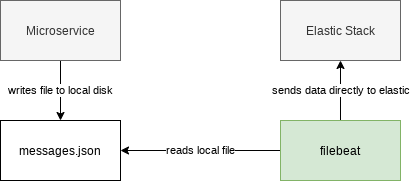

The diagram above was exported from draw.io. Its source (the exported page's mxGraphModel, read from the mxfile embedded in the PNG):
<mxGraphModel dx="733" dy="669" grid="1" gridSize="10" guides="1" tooltips="1" connect="1" arrows="1" fold="1" page="1" pageScale="1" pageWidth="850" pageHeight="1100" math="0" shadow="0">
  <root>
    <mxCell id="0" />
    <mxCell id="1" parent="0" />
    <mxCell id="XBCSPQW8cKU9yXVUtyEr-4" value="writes file to local disk" style="edgeStyle=orthogonalEdgeStyle;rounded=0;orthogonalLoop=1;jettySize=auto;html=1;exitX=0.5;exitY=1;exitDx=0;exitDy=0;entryX=0.5;entryY=0;entryDx=0;entryDy=0;" edge="1" parent="1" source="XBCSPQW8cKU9yXVUtyEr-1" target="XBCSPQW8cKU9yXVUtyEr-3">
      <mxGeometry relative="1" as="geometry" />
    </mxCell>
    <mxCell id="XBCSPQW8cKU9yXVUtyEr-1" value="Microservice" style="rounded=0;whiteSpace=wrap;html=1;fillColor=#f5f5f5;strokeColor=#666666;fontColor=#333333;" vertex="1" parent="1">
      <mxGeometry x="200" y="200" width="120" height="60" as="geometry" />
    </mxCell>
    <mxCell id="XBCSPQW8cKU9yXVUtyEr-2" value="Elastic Stack" style="rounded=0;whiteSpace=wrap;html=1;fillColor=#f5f5f5;strokeColor=#666666;fontColor=#333333;" vertex="1" parent="1">
      <mxGeometry x="480" y="200" width="120" height="60" as="geometry" />
    </mxCell>
    <mxCell id="XBCSPQW8cKU9yXVUtyEr-3" value="messages.json" style="rounded=0;whiteSpace=wrap;html=1;" vertex="1" parent="1">
      <mxGeometry x="200" y="320" width="120" height="60" as="geometry" />
    </mxCell>
    <mxCell id="XBCSPQW8cKU9yXVUtyEr-7" value="reads local file" style="edgeStyle=orthogonalEdgeStyle;rounded=0;orthogonalLoop=1;jettySize=auto;html=1;exitX=0;exitY=0.5;exitDx=0;exitDy=0;" edge="1" parent="1" source="XBCSPQW8cKU9yXVUtyEr-5" target="XBCSPQW8cKU9yXVUtyEr-3">
      <mxGeometry relative="1" as="geometry" />
    </mxCell>
    <mxCell id="XBCSPQW8cKU9yXVUtyEr-8" value="sends data directly to elastic" style="edgeStyle=orthogonalEdgeStyle;rounded=0;orthogonalLoop=1;jettySize=auto;html=1;exitX=0.5;exitY=0;exitDx=0;exitDy=0;" edge="1" parent="1" source="XBCSPQW8cKU9yXVUtyEr-5" target="XBCSPQW8cKU9yXVUtyEr-2">
      <mxGeometry relative="1" as="geometry" />
    </mxCell>
    <mxCell id="XBCSPQW8cKU9yXVUtyEr-5" value="filebeat" style="rounded=0;whiteSpace=wrap;html=1;fillColor=#d5e8d4;strokeColor=#82b366;" vertex="1" parent="1">
      <mxGeometry x="480" y="320" width="120" height="60" as="geometry" />
    </mxCell>
  </root>
</mxGraphModel>